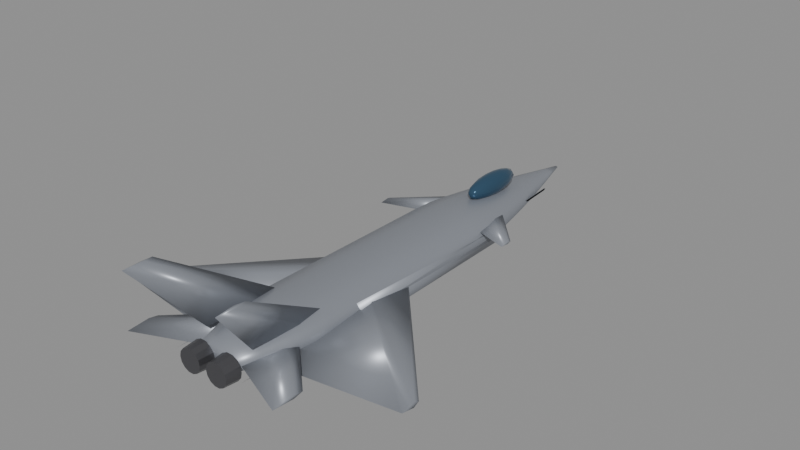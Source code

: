 # Source: j20.blend  (saved by Blender 5.0.119; exported with 4.5.12 LTS)
import bpy
from mathutils import Matrix  # noqa: F401  (used for matrix-valued properties, if any)

bpy.ops.wm.read_factory_settings(use_empty=True)
scene = bpy.context.scene
scene.name = 'Scene'

# ---- materials (node trees are filled in below, after node groups)
mat_body_j20 = bpy.data.materials.new('Body_j20')
mat_body_j20.diffuse_color = (0.3, 0.32, 0.36, 1.0)
mat_canopy = bpy.data.materials.new('Canopy')
mat_canopy.diffuse_color = (0.05, 0.12, 0.2, 1.0)
mat_detail = bpy.data.materials.new('Detail')
mat_detail.diffuse_color = (0.12, 0.12, 0.13, 1.0)

# ---- material node trees
mat_body_j20.use_nodes = True; mat_body_j20.node_tree.nodes.clear()
_N = mat_body_j20.node_tree.nodes; _L = mat_body_j20.node_tree.links
n0 = _N.new('ShaderNodeBsdfPrincipled'); n0.name = 'Principled BSDF'; n0.location = (-200, 100)
n0.inputs[0].default_value = (0.3, 0.32, 0.36, 1.0)
n0.inputs[1].default_value = 0.35
n0.inputs[2].default_value = 0.4
n1 = _N.new('ShaderNodeOutputMaterial'); n1.name = 'Material Output'; n1.location = (200, 100)
_L.new(n0.outputs[0], n1.inputs[0])
n1.is_active_output = True
mat_canopy.use_nodes = True; mat_canopy.node_tree.nodes.clear()
_N = mat_canopy.node_tree.nodes; _L = mat_canopy.node_tree.links
n0 = _N.new('ShaderNodeBsdfPrincipled'); n0.name = 'Principled BSDF'; n0.location = (-200, 100)
n0.inputs[0].default_value = (0.05, 0.12, 0.2, 1.0)
n0.inputs[1].default_value = 0.6
n0.inputs[2].default_value = 0.08
n1 = _N.new('ShaderNodeOutputMaterial'); n1.name = 'Material Output'; n1.location = (200, 100)
_L.new(n0.outputs[0], n1.inputs[0])
n1.is_active_output = True
mat_detail.use_nodes = True; mat_detail.node_tree.nodes.clear()
_N = mat_detail.node_tree.nodes; _L = mat_detail.node_tree.links
n0 = _N.new('ShaderNodeBsdfPrincipled'); n0.name = 'Principled BSDF'; n0.location = (-200, 100)
n0.inputs[0].default_value = (0.12, 0.12, 0.13, 1.0)
n0.inputs[1].default_value = 0.7
n0.inputs[2].default_value = 0.35
n1 = _N.new('ShaderNodeOutputMaterial'); n1.name = 'Material Output'; n1.location = (200, 100)
_L.new(n0.outputs[0], n1.inputs[0])
n1.is_active_output = True

# ---- meshes
me_j20_body = bpy.data.meshes.new('j20_Body')
me_j20_body.from_pydata([(1.048, -10.6, 0.09858), (0.848, -10.6, 0.362), (0.3239, -10.6, 0.5249), (-0.3239, -10.6, 0.5249), (-0.848, -10.6, 0.362), (-1.048, -10.6, 0.09858), (-0.848, -10.6, -0.1649), (-0.3239, -10.6, -0.3277), (0.3239, -10.6, -0.3277), (0.848, -10.6, -0.1649), (1.373, -9.636, 0.08962), (1.111, -9.636, 0.4347), (0.4243, -9.636, 0.648), (-0.4243, -9.636, 0.648), (-1.111, -9.636, 0.4347), (-1.373, -9.636, 0.08962), (-1.111, -9.636, -0.2555), (-0.4243, -9.636, -0.4688), (0.4243, -9.636, -0.4688), (1.111, -9.636, -0.2555), (1.698, -8.673, 0.08066), (1.374, -8.673, 0.5074), (0.5247, -8.673, 0.7711), (-0.5247, -8.673, 0.7711), (-1.374, -8.673, 0.5074), (-1.698, -8.673, 0.08066), (-1.374, -8.673, -0.3461), (-0.5247, -8.673, -0.6098), (0.5247, -8.673, -0.6098), (1.374, -8.673, -0.3461), (1.906, -7.709, 0.07169), (1.542, -7.709, 0.5507), (0.5889, -7.709, 0.8467), (-0.5889, -7.709, 0.8467), (-1.542, -7.709, 0.5507), (-1.906, -7.709, 0.07169), (-1.542, -7.709, -0.4073), (-0.5889, -7.709, -0.7033), (0.5889, -7.709, -0.7033), (1.542, -7.709, -0.4073), (1.906, -6.745, 0.06273), (1.542, -6.745, 0.5417), (0.5889, -6.745, 0.8378), (-0.5889, -6.745, 0.8378), (-1.542, -6.745, 0.5417), (-1.906, -6.745, 0.06273), (-1.542, -6.745, -0.4163), (-0.5889, -6.745, -0.7123), (0.5889, -6.745, -0.7123), (1.542, -6.745, -0.4163), (1.906, -5.782, 0.05377), (1.542, -5.782, 0.5328), (0.5889, -5.782, 0.8288), (-0.5889, -5.782, 0.8288), (-1.542, -5.782, 0.5328), (-1.906, -5.782, 0.05377), (-1.542, -5.782, -0.4252), (-0.5889, -5.782, -0.7213), (0.5889, -5.782, -0.7213), (1.542, -5.782, -0.4252), (1.906, -4.818, 0.04481), (1.542, -4.818, 0.5238), (0.5889, -4.818, 0.8199), (-0.5889, -4.818, 0.8199), (-1.542, -4.818, 0.5238), (-1.906, -4.818, 0.04481), (-1.542, -4.818, -0.4342), (-0.5889, -4.818, -0.7302), (0.5889, -4.818, -0.7302), (1.542, -4.818, -0.4342), (1.906, -3.855, 0.03585), (1.542, -3.855, 0.5148), (0.5889, -3.855, 0.8109), (-0.5889, -3.855, 0.8109), (-1.542, -3.855, 0.5148), (-1.906, -3.855, 0.03585), (-1.542, -3.855, -0.4432), (-0.5889, -3.855, -0.7392), (0.5889, -3.855, -0.7392), (1.542, -3.855, -0.4432), (1.906, -2.891, 0.02689), (1.542, -2.891, 0.5059), (0.5889, -2.891, 0.8019), (-0.5889, -2.891, 0.8019), (-1.542, -2.891, 0.5059), (-1.906, -2.891, 0.02689), (-1.542, -2.891, -0.4521), (-0.5889, -2.891, -0.7482), (0.5889, -2.891, -0.7482), (1.542, -2.891, -0.4521), (1.906, -1.927, 0.01792), (1.542, -1.927, 0.4969), (0.5889, -1.927, 0.793), (-0.5889, -1.927, 0.793), (-1.542, -1.927, 0.4969), (-1.906, -1.927, 0.01792), (-1.542, -1.927, -0.4611), (-0.5889, -1.927, -0.7571), (0.5889, -1.927, -0.7571), (1.542, -1.927, -0.4611), (1.906, -0.9636, 0.008962), (1.542, -0.9636, 0.488), (0.5889, -0.9636, 0.784), (-0.5889, -0.9636, 0.784), (-1.542, -0.9636, 0.488), (-1.906, -0.9636, 0.008962), (-1.542, -0.9636, -0.47), (-0.5889, -0.9636, -0.7661), (0.5889, -0.9636, -0.7661), (1.542, -0.9636, -0.47), (1.906, 0.0, 0.0), (1.542, 0.0, 0.479), (0.5889, 0.0, 0.775), (-0.5889, 0.0, 0.775), (-1.542, 0.0, 0.479), (-1.906, 0.0, 9.98e-17), (-1.542, 0.0, -0.479), (-0.5889, 0.0, -0.775), (0.5889, 0.0, -0.775), (1.542, 0.0, -0.479), (1.906, 0.9636, -0.008962), (1.542, 0.9636, 0.47), (0.5889, 0.9636, 0.7661), (-0.5889, 0.9636, 0.7661), (-1.542, 0.9636, 0.47), (-1.906, 0.9636, -0.008962), (-1.542, 0.9636, -0.488), (-0.5889, 0.9636, -0.784), (0.5889, 0.9636, -0.784), (1.542, 0.9636, -0.488), (1.906, 1.927, -0.01792), (1.542, 1.927, 0.4611), (0.5889, 1.927, 0.7571), (-0.5889, 1.927, 0.7571), (-1.542, 1.927, 0.4611), (-1.906, 1.927, -0.01792), (-1.542, 1.927, -0.4969), (-0.5889, 1.927, -0.793), (0.5889, 1.927, -0.793), (1.542, 1.927, -0.4969), (1.875, 2.891, -0.02689), (1.517, 2.891, 0.4443), (0.5794, 2.891, 0.7356), (-0.5794, 2.891, 0.7356), (-1.517, 2.891, 0.4443), (-1.875, 2.891, -0.02689), (-1.517, 2.891, -0.4981), (-0.5794, 2.891, -0.7893), (0.5794, 2.891, -0.7893), (1.517, 2.891, -0.4981), (1.731, 3.855, -0.03585), (1.401, 3.855, 0.3993), (0.5351, 3.855, 0.6683), (-0.5351, 3.855, 0.6683), (-1.401, 3.855, 0.3993), (-1.731, 3.855, -0.03585), (-1.401, 3.855, -0.471), (-0.5351, 3.855, -0.74), (0.5351, 3.855, -0.74), (1.401, 3.855, -0.471), (1.549, 4.818, -0.04481), (1.253, 4.818, 0.3444), (0.4786, 4.818, 0.585), (-0.4786, 4.818, 0.585), (-1.253, 4.818, 0.3444), (-1.549, 4.818, -0.04481), (-1.253, 4.818, -0.4341), (-0.4786, 4.818, -0.6746), (0.4786, 4.818, -0.6746), (1.253, 4.818, -0.4341), (1.341, 5.782, -0.05377), (1.085, 5.782, 0.2832), (0.4143, 5.782, 0.4914), (-0.4143, 5.782, 0.4914), (-1.085, 5.782, 0.2832), (-1.341, 5.782, -0.05377), (-1.085, 5.782, -0.3907), (-0.4143, 5.782, -0.5989), (0.4143, 5.782, -0.5989), (1.085, 5.782, -0.3907), (1.113, 6.745, -0.06273), (0.9003, 6.745, 0.2169), (0.3439, 6.745, 0.3898), (-0.3439, 6.745, 0.3898), (-0.9003, 6.745, 0.2169), (-1.113, 6.745, -0.06273), (-0.9003, 6.745, -0.3424), (-0.3439, 6.745, -0.5153), (0.3439, 6.745, -0.5153), (0.9003, 6.745, -0.3424), (0.8686, 7.709, -0.07169), (0.7027, 7.709, 0.1466), (0.2684, 7.709, 0.2815), (-0.2684, 7.709, 0.2815), (-0.7027, 7.709, 0.1466), (-0.8686, 7.709, -0.07169), (-0.7027, 7.709, -0.29), (-0.2684, 7.709, -0.4249), (0.2684, 7.709, -0.4249), (0.7027, 7.709, -0.29), (0.6102, 8.673, -0.08066), (0.4937, 8.673, 0.07271), (0.1886, 8.673, 0.1675), (-0.1886, 8.673, 0.1675), (-0.4937, 8.673, 0.07271), (-0.6102, 8.673, -0.08066), (-0.4937, 8.673, -0.234), (-0.1886, 8.673, -0.3288), (0.1886, 8.673, -0.3288), (0.4937, 8.673, -0.234), (0.3393, 9.636, -0.08962), (0.2745, 9.636, -0.004331), (0.1049, 9.636, 0.04838), (-0.1049, 9.636, 0.04838), (-0.2745, 9.636, -0.004331), (-0.3393, 9.636, -0.08962), (-0.2745, 9.636, -0.1749), (-0.1049, 9.636, -0.2276), (0.1049, 9.636, -0.2276), (0.2745, 9.636, -0.1749), (0.07624, 10.6, -0.09858), (0.06168, 10.6, -0.07942), (0.02356, 10.6, -0.06758), (-0.02356, 10.6, -0.06758), (-0.06168, 10.6, -0.07942), (-0.07624, 10.6, -0.09858), (-0.06168, 10.6, -0.1177), (-0.02356, 10.6, -0.1296), (0.02356, 10.6, -0.1296), (0.06168, 10.6, -0.1177), (0.6572, -1.272, 0.0), (0.6572, -3.816, 0.2968), (0.6572, -9.752, 0.0), (0.6572, -3.816, -0.2968), (6.75, -8.039, 0.0), (6.75, -8.293, 0.1187), (6.75, -8.887, 0.0), (6.75, -8.293, -0.1187), (-0.6572, -1.272, 0.0), (-0.6572, -3.816, 0.2968), (-0.6572, -9.752, 0.0), (-0.6572, -3.816, -0.2968), (-6.75, -8.039, 0.0), (-6.75, -8.293, 0.1187), (-6.75, -8.887, 0.0), (-6.75, -8.293, -0.1187), (1.052, 8.056, 0.0), (1.052, 7.929, 0.05258), (1.052, 7.632, 0.0), (1.052, 7.929, -0.05258), (1.643, -1.272, 0.0), (1.643, -4.198, 0.05258), (1.643, -11.02, 0.0), (1.643, -4.198, -0.05258), (-1.052, 8.056, 0.0), (-1.052, 7.929, 0.05258), (-1.052, 7.632, 0.0), (-1.052, 7.929, -0.05258), (-1.643, -1.272, 0.0), (-1.643, -4.198, 0.05258), (-1.643, -11.02, 0.0), (-1.643, -4.198, -0.05258), (0.9858, 4.664, 0.2629), (0.9858, 4.028, 0.3477), (0.9858, 2.544, 0.2629), (0.9858, 4.028, 0.1781), (3.146, 2.265, 0.3979), (3.146, 2.074, 0.4509), (3.146, 1.629, 0.3979), (3.146, 2.074, 0.3449), (-0.9858, 4.664, 0.2629), (-0.9858, 4.028, 0.3477), (-0.9858, 2.544, 0.2629), (-0.9858, 4.028, 0.1781), (-3.146, 2.265, 0.3979), (-3.146, 2.074, 0.4509), (-3.146, 1.629, 0.3979), (-3.146, 2.074, 0.3449), (1.117, -6.572, 0.5915), (1.251, -7.77, 0.5375), (1.117, -9.996, 0.5915), (0.9836, -7.77, 0.6455), (2.265, -11.11, 3.432), (2.332, -11.56, 3.405), (2.265, -12.38, 3.432), (2.198, -11.56, 3.459), (-1.117, -6.572, 0.5915), (-0.9836, -7.77, 0.6455), (-1.117, -9.996, 0.5915), (-1.251, -7.77, 0.5375), (-2.265, -11.11, 3.432), (-2.198, -11.56, 3.459), (-2.265, -12.38, 3.432), (-2.332, -11.56, 3.405), (0.3943, -7.113, 0.1314), (0.3943, -8.032, 0.254), (0.3943, -10.18, 0.1314), (0.3943, -8.032, 0.008904), (3.634, -10.16, 0.1314), (3.634, -10.57, 0.208), (3.634, -11.53, 0.1314), (3.634, -10.57, 0.05485), (-0.3943, -7.113, 0.1314), (-0.3943, -8.032, 0.254), (-0.3943, -10.18, 0.1314), (-0.3943, -8.032, 0.008904), (-3.634, -10.16, 0.1314), (-3.634, -10.57, 0.208), (-3.634, -11.53, 0.1314), (-3.634, -10.57, 0.05485), (0.7624, 3.816, -0.1972), (0.8678, 3.814, -0.5216), (1.144, 3.812, -0.7222), (1.485, 3.812, -0.7222), (1.761, 3.814, -0.5216), (1.866, 3.816, -0.1972), (1.761, 3.818, 0.1273), (1.485, 3.82, 0.3279), (1.144, 3.82, 0.3279), (0.8678, 3.818, 0.1273), (0.6572, -5.3, -0.1314), (0.7827, -5.303, -0.5177), (1.111, -5.305, -0.7565), (1.517, -5.305, -0.7565), (1.846, -5.303, -0.5177), (1.972, -5.3, -0.1314), (1.846, -5.297, 0.2548), (1.517, -5.295, 0.4936), (1.111, -5.295, 0.4936), (0.7827, -5.297, 0.2548), (-1.866, 3.816, -0.1972), (-1.761, 3.814, -0.5216), (-1.485, 3.812, -0.7222), (-1.144, 3.812, -0.7222), (-0.8678, 3.814, -0.5216), (-0.7624, 3.816, -0.1972), (-0.8678, 3.818, 0.1273), (-1.144, 3.82, 0.3279), (-1.485, 3.82, 0.3279), (-1.761, 3.818, 0.1273), (-1.972, -5.3, -0.1314), (-1.846, -5.303, -0.5177), (-1.517, -5.305, -0.7565), (-1.111, -5.305, -0.7565), (-0.7827, -5.303, -0.5177), (-0.6572, -5.3, -0.1314), (-0.7827, -5.297, 0.2548), (-1.111, -5.295, 0.4936), (-1.517, -5.295, 0.4936), (-1.846, -5.297, 0.2548)], [], [(0, 10, 11, 1), (1, 11, 12, 2), (2, 12, 13, 3), (3, 13, 14, 4), (4, 14, 15, 5), (5, 15, 16, 6), (6, 16, 17, 7), (7, 17, 18, 8), (8, 18, 19, 9), (9, 19, 10, 0), (10, 20, 21, 11), (11, 21, 22, 12), (12, 22, 23, 13), (13, 23, 24, 14), (14, 24, 25, 15), (15, 25, 26, 16), (16, 26, 27, 17), (17, 27, 28, 18), (18, 28, 29, 19), (19, 29, 20, 10), (20, 30, 31, 21), (21, 31, 32, 22), (22, 32, 33, 23), (23, 33, 34, 24), (24, 34, 35, 25), (25, 35, 36, 26), (26, 36, 37, 27), (27, 37, 38, 28), (28, 38, 39, 29), (29, 39, 30, 20), (30, 40, 41, 31), (31, 41, 42, 32), (32, 42, 43, 33), (33, 43, 44, 34), (34, 44, 45, 35), (35, 45, 46, 36), (36, 46, 47, 37), (37, 47, 48, 38), (38, 48, 49, 39), (39, 49, 40, 30), (40, 50, 51, 41), (41, 51, 52, 42), (42, 52, 53, 43), (43, 53, 54, 44), (44, 54, 55, 45), (45, 55, 56, 46), (46, 56, 57, 47), (47, 57, 58, 48), (48, 58, 59, 49), (49, 59, 50, 40), (50, 60, 61, 51), (51, 61, 62, 52), (52, 62, 63, 53), (53, 63, 64, 54), (54, 64, 65, 55), (55, 65, 66, 56), (56, 66, 67, 57), (57, 67, 68, 58), (58, 68, 69, 59), (59, 69, 60, 50), (60, 70, 71, 61), (61, 71, 72, 62), (62, 72, 73, 63), (63, 73, 74, 64), (64, 74, 75, 65), (65, 75, 76, 66), (66, 76, 77, 67), (67, 77, 78, 68), (68, 78, 79, 69), (69, 79, 70, 60), (70, 80, 81, 71), (71, 81, 82, 72), (72, 82, 83, 73), (73, 83, 84, 74), (74, 84, 85, 75), (75, 85, 86, 76), (76, 86, 87, 77), (77, 87, 88, 78), (78, 88, 89, 79), (79, 89, 80, 70), (80, 90, 91, 81), (81, 91, 92, 82), (82, 92, 93, 83), (83, 93, 94, 84), (84, 94, 95, 85), (85, 95, 96, 86), (86, 96, 97, 87), (87, 97, 98, 88), (88, 98, 99, 89), (89, 99, 90, 80), (90, 100, 101, 91), (91, 101, 102, 92), (92, 102, 103, 93), (93, 103, 104, 94), (94, 104, 105, 95), (95, 105, 106, 96), (96, 106, 107, 97), (97, 107, 108, 98), (98, 108, 109, 99), (99, 109, 100, 90), (100, 110, 111, 101), (101, 111, 112, 102), (102, 112, 113, 103), (103, 113, 114, 104), (104, 114, 115, 105), (105, 115, 116, 106), (106, 116, 117, 107), (107, 117, 118, 108), (108, 118, 119, 109), (109, 119, 110, 100), (110, 120, 121, 111), (111, 121, 122, 112), (112, 122, 123, 113), (113, 123, 124, 114), (114, 124, 125, 115), (115, 125, 126, 116), (116, 126, 127, 117), (117, 127, 128, 118), (118, 128, 129, 119), (119, 129, 120, 110), (120, 130, 131, 121), (121, 131, 132, 122), (122, 132, 133, 123), (123, 133, 134, 124), (124, 134, 135, 125), (125, 135, 136, 126), (126, 136, 137, 127), (127, 137, 138, 128), (128, 138, 139, 129), (129, 139, 130, 120), (130, 140, 141, 131), (131, 141, 142, 132), (132, 142, 143, 133), (133, 143, 144, 134), (134, 144, 145, 135), (135, 145, 146, 136), (136, 146, 147, 137), (137, 147, 148, 138), (138, 148, 149, 139), (139, 149, 140, 130), (140, 150, 151, 141), (141, 151, 152, 142), (142, 152, 153, 143), (143, 153, 154, 144), (144, 154, 155, 145), (145, 155, 156, 146), (146, 156, 157, 147), (147, 157, 158, 148), (148, 158, 159, 149), (149, 159, 150, 140), (150, 160, 161, 151), (151, 161, 162, 152), (152, 162, 163, 153), (153, 163, 164, 154), (154, 164, 165, 155), (155, 165, 166, 156), (156, 166, 167, 157), (157, 167, 168, 158), (158, 168, 169, 159), (159, 169, 160, 150), (160, 170, 171, 161), (161, 171, 172, 162), (162, 172, 173, 163), (163, 173, 174, 164), (164, 174, 175, 165), (165, 175, 176, 166), (166, 176, 177, 167), (167, 177, 178, 168), (168, 178, 179, 169), (169, 179, 170, 160), (170, 180, 181, 171), (171, 181, 182, 172), (172, 182, 183, 173), (173, 183, 184, 174), (174, 184, 185, 175), (175, 185, 186, 176), (176, 186, 187, 177), (177, 187, 188, 178), (178, 188, 189, 179), (179, 189, 180, 170), (180, 190, 191, 181), (181, 191, 192, 182), (182, 192, 193, 183), (183, 193, 194, 184), (184, 194, 195, 185), (185, 195, 196, 186), (186, 196, 197, 187), (187, 197, 198, 188), (188, 198, 199, 189), (189, 199, 190, 180), (190, 200, 201, 191), (191, 201, 202, 192), (192, 202, 203, 193), (193, 203, 204, 194), (194, 204, 205, 195), (195, 205, 206, 196), (196, 206, 207, 197), (197, 207, 208, 198), (198, 208, 209, 199), (199, 209, 200, 190), (200, 210, 211, 201), (201, 211, 212, 202), (202, 212, 213, 203), (203, 213, 214, 204), (204, 214, 215, 205), (205, 215, 216, 206), (206, 216, 217, 207), (207, 217, 218, 208), (208, 218, 219, 209), (209, 219, 210, 200), (210, 220, 221, 211), (211, 221, 222, 212), (212, 222, 223, 213), (213, 223, 224, 214), (214, 224, 225, 215), (215, 225, 226, 216), (216, 226, 227, 217), (217, 227, 228, 218), (218, 228, 229, 219), (219, 229, 220, 210), (9, 0, 1, 2, 3, 4, 5, 6, 7, 8), (220, 229, 228, 227, 226, 225, 224, 223, 222, 221), (230, 231, 235, 234), (231, 232, 236, 235), (232, 233, 237, 236), (233, 230, 234, 237), (233, 232, 231, 230), (234, 235, 236, 237), (238, 242, 243, 239), (239, 243, 244, 240), (240, 244, 245, 241), (241, 245, 242, 238), (241, 238, 239, 240), (242, 245, 244, 243), (246, 247, 251, 250), (247, 248, 252, 251), (248, 249, 253, 252), (249, 246, 250, 253), (249, 248, 247, 246), (250, 251, 252, 253), (254, 258, 259, 255), (255, 259, 260, 256), (256, 260, 261, 257), (257, 261, 258, 254), (257, 254, 255, 256), (258, 261, 260, 259), (262, 263, 267, 266), (263, 264, 268, 267), (264, 265, 269, 268), (265, 262, 266, 269), (265, 264, 263, 262), (266, 267, 268, 269), (270, 274, 275, 271), (271, 275, 276, 272), (272, 276, 277, 273), (273, 277, 274, 270), (273, 270, 271, 272), (274, 277, 276, 275), (278, 282, 283, 279), (279, 283, 284, 280), (280, 284, 285, 281), (281, 285, 282, 278), (281, 278, 279, 280), (282, 285, 284, 283), (286, 290, 291, 287), (287, 291, 292, 288), (288, 292, 293, 289), (289, 293, 290, 286), (289, 286, 287, 288), (290, 293, 292, 291), (294, 295, 299, 298), (295, 296, 300, 299), (296, 297, 301, 300), (297, 294, 298, 301), (297, 296, 295, 294), (298, 299, 300, 301), (302, 306, 307, 303), (303, 307, 308, 304), (304, 308, 309, 305), (305, 309, 306, 302), (305, 302, 303, 304), (306, 309, 308, 307), (310, 311, 321, 320), (311, 312, 322, 321), (312, 313, 323, 322), (313, 314, 324, 323), (314, 315, 325, 324), (315, 316, 326, 325), (316, 317, 327, 326), (317, 318, 328, 327), (318, 319, 329, 328), (319, 310, 320, 329), (319, 318, 317, 316, 315, 314, 313, 312, 311, 310), (320, 321, 322, 323, 324, 325, 326, 327, 328, 329), (330, 331, 341, 340), (331, 332, 342, 341), (332, 333, 343, 342), (333, 334, 344, 343), (334, 335, 345, 344), (335, 336, 346, 345), (336, 337, 347, 346), (337, 338, 348, 347), (338, 339, 349, 348), (339, 330, 340, 349), (339, 338, 337, 336, 335, 334, 333, 332, 331, 330), (340, 341, 342, 343, 344, 345, 346, 347, 348, 349)])
me_j20_body.polygons.foreach_set('use_smooth', [True] * 306)
me_j20_body.materials.append(mat_body_j20)
me_j20_body.update()
me_j20_canopy = bpy.data.meshes.new('j20_Canopy')
me_j20_canopy.from_pydata([(0.0, 5.3, 1.42), (0.0, 6.424, 1.273), (0.0, 6.89, 0.9201), (0.0, 5.3, 0.4206), (0.09054, 5.827, 1.382), (0.1673, 6.274, 1.273), (0.2186, 6.572, 1.111), (0.2366, 6.677, 0.9201), (0.2186, 6.572, 0.7289), (0.1673, 6.274, 0.5669), (0.09054, 5.827, 0.4586), (0.1568, 5.604, 1.382), (0.2898, 5.862, 1.273), (0.3786, 6.034, 1.111), (0.4098, 6.095, 0.9201), (0.3786, 6.034, 0.7289), (0.2898, 5.862, 0.5669), (0.1568, 5.604, 0.4586), (0.1811, 5.3, 1.382), (0.3346, 5.3, 1.273), (0.4372, 5.3, 1.111), (0.4732, 5.3, 0.9201), (0.4372, 5.3, 0.7289), (0.3346, 5.3, 0.5669), (0.1811, 5.3, 0.4586), (0.1568, 4.996, 1.382), (0.2898, 4.738, 1.273), (0.3786, 4.566, 1.111), (0.4098, 4.505, 0.9201), (0.3786, 4.566, 0.7289), (0.2898, 4.738, 0.5669), (0.1568, 4.996, 0.4586), (0.09054, 4.773, 1.382), (0.1673, 4.326, 1.273), (0.2186, 4.028, 1.111), (0.2366, 3.923, 0.9201), (0.2186, 4.028, 0.7289), (0.1673, 4.326, 0.5669), (0.09054, 4.773, 0.4586), (0.0, 4.692, 1.382), (-2.82e-08, 4.176, 1.273), (0.0, 3.831, 1.111), (0.0, 3.71, 0.9201), (0.0, 3.831, 0.7289), (-2.82e-08, 4.176, 0.5669), (0.0, 4.692, 0.4586), (-0.09054, 4.773, 1.382), (-0.1673, 4.326, 1.273), (-0.2186, 4.028, 1.111), (-0.2366, 3.923, 0.9201), (-0.2186, 4.028, 0.7289), (-0.1673, 4.326, 0.5669), (-0.09054, 4.773, 0.4586), (-0.1568, 4.996, 1.382), (-0.2898, 4.738, 1.273), (-0.3786, 4.566, 1.111), (-0.4098, 4.505, 0.9201), (-0.3786, 4.566, 0.7289), (-0.2898, 4.738, 0.5669), (-0.1568, 4.996, 0.4586), (-0.1811, 5.3, 1.382), (-0.3346, 5.3, 1.273), (-0.4372, 5.3, 1.111), (-0.4732, 5.3, 0.9201), (-0.4372, 5.3, 0.7289), (-0.3346, 5.3, 0.5669), (-0.1811, 5.3, 0.4586), (-0.1568, 5.604, 1.382), (-0.2898, 5.862, 1.273), (-0.3786, 6.034, 1.111), (-0.4098, 6.095, 0.9201), (-0.3786, 6.034, 0.7289), (-0.2898, 5.862, 0.5669), (-0.1568, 5.604, 0.4586), (-0.09054, 5.827, 1.382), (-0.1673, 6.274, 1.273), (-0.2186, 6.572, 1.111), (-0.2366, 6.677, 0.9201), (-0.2186, 6.572, 0.7289), (-0.1673, 6.274, 0.5669), (-0.09054, 5.827, 0.4586), (-7.051e-09, 5.908, 1.382), (-1.41e-08, 6.769, 1.111), (-1.41e-08, 6.769, 0.7289), (5.641e-08, 6.424, 0.5669), (-7.051e-09, 5.908, 0.4586)], [], [(3, 85, 10), (84, 83, 8, 9), (2, 82, 6, 7), (1, 81, 4, 5), (85, 84, 9, 10), (83, 2, 7, 8), (82, 1, 5, 6), (81, 0, 4), (10, 9, 16, 17), (8, 7, 14, 15), (6, 5, 12, 13), (4, 0, 11), (3, 10, 17), (9, 8, 15, 16), (7, 6, 13, 14), (5, 4, 11, 12), (15, 14, 21, 22), (13, 12, 19, 20), (11, 0, 18), (3, 17, 24), (16, 15, 22, 23), (14, 13, 20, 21), (12, 11, 18, 19), (17, 16, 23, 24), (3, 24, 31), (23, 22, 29, 30), (21, 20, 27, 28), (19, 18, 25, 26), (24, 23, 30, 31), (22, 21, 28, 29), (20, 19, 26, 27), (18, 0, 25), (28, 27, 34, 35), (26, 25, 32, 33), (31, 30, 37, 38), (29, 28, 35, 36), (27, 26, 33, 34), (25, 0, 32), (3, 31, 38), (30, 29, 36, 37), (38, 37, 44, 45), (36, 35, 42, 43), (34, 33, 40, 41), (32, 0, 39), (3, 38, 45), (37, 36, 43, 44), (35, 34, 41, 42), (33, 32, 39, 40), (41, 40, 47, 48), (39, 0, 46), (3, 45, 52), (44, 43, 50, 51), (42, 41, 48, 49), (40, 39, 46, 47), (45, 44, 51, 52), (43, 42, 49, 50), (3, 52, 59), (51, 50, 57, 58), (49, 48, 55, 56), (47, 46, 53, 54), (52, 51, 58, 59), (50, 49, 56, 57), (48, 47, 54, 55), (46, 0, 53), (54, 53, 60, 61), (59, 58, 65, 66), (57, 56, 63, 64), (55, 54, 61, 62), (53, 0, 60), (3, 59, 66), (58, 57, 64, 65), (56, 55, 62, 63), (66, 65, 72, 73), (64, 63, 70, 71), (62, 61, 68, 69), (60, 0, 67), (3, 66, 73), (65, 64, 71, 72), (63, 62, 69, 70), (61, 60, 67, 68), (67, 0, 74), (3, 73, 80), (72, 71, 78, 79), (70, 69, 76, 77), (68, 67, 74, 75), (73, 72, 79, 80), (71, 70, 77, 78), (69, 68, 75, 76), (79, 78, 83, 84), (77, 76, 82, 2), (75, 74, 81, 1), (80, 79, 84, 85), (78, 77, 2, 83), (76, 75, 1, 82), (74, 0, 81), (3, 80, 85)])
me_j20_canopy.polygons.foreach_set('use_smooth', [True] * 96)
me_j20_canopy.materials.append(mat_canopy)
me_j20_canopy.update()
me_j20_detail = bpy.data.meshes.new('j20_Detail')
me_j20_detail.from_pydata([(0.1052, -10.59, 0.0), (0.1598, -10.59, -0.2395), (0.313, -10.59, -0.4316), (0.5344, -10.59, -0.5382), (0.78, -10.59, -0.5382), (1.001, -10.59, -0.4316), (1.155, -10.59, -0.2395), (1.209, -10.59, -6.761e-17), (1.155, -10.59, 0.2395), (1.001, -10.59, 0.4316), (0.78, -10.59, 0.5382), (0.5344, -10.59, 0.5382), (0.313, -10.59, 0.4316), (0.1598, -10.59, 0.2395), (0.1577, -11.24, 0.0), (0.2072, -11.24, -0.2167), (0.3458, -11.24, -0.3905), (0.5461, -11.24, -0.4869), (0.7683, -11.24, -0.4869), (0.9686, -11.24, -0.3905), (1.107, -11.24, -0.2167), (1.157, -11.24, -6.117e-17), (1.107, -11.24, 0.2167), (0.9686, -11.24, 0.3905), (0.7683, -11.24, 0.4869), (0.5461, -11.24, 0.4869), (0.3458, -11.24, 0.3905), (0.2072, -11.24, 0.2167), (-1.209, -10.59, 0.0), (-1.155, -10.59, -0.2395), (-1.001, -10.59, -0.4316), (-0.78, -10.59, -0.5382), (-0.5344, -10.59, -0.5382), (-0.313, -10.59, -0.4316), (-0.1598, -10.59, -0.2395), (-0.1052, -10.59, -6.761e-17), (-0.1598, -10.59, 0.2395), (-0.313, -10.59, 0.4316), (-0.5344, -10.59, 0.5382), (-0.78, -10.59, 0.5382), (-1.001, -10.59, 0.4316), (-1.155, -10.59, 0.2395), (-1.157, -11.24, 0.0), (-1.107, -11.24, -0.2167), (-0.9686, -11.24, -0.3905), (-0.7683, -11.24, -0.4869), (-0.5461, -11.24, -0.4869), (-0.3458, -11.24, -0.3905), (-0.2072, -11.24, -0.2167), (-0.1577, -11.24, -6.117e-17), (-0.2072, -11.24, 0.2167), (-0.3458, -11.24, 0.3905), (-0.5461, -11.24, 0.4869), (-0.7683, -11.24, 0.4869), (-0.9686, -11.24, 0.3905), (-1.107, -11.24, 0.2167)], [], [(0, 1, 15, 14), (1, 2, 16, 15), (2, 3, 17, 16), (3, 4, 18, 17), (4, 5, 19, 18), (5, 6, 20, 19), (6, 7, 21, 20), (7, 8, 22, 21), (8, 9, 23, 22), (9, 10, 24, 23), (10, 11, 25, 24), (11, 12, 26, 25), (12, 13, 27, 26), (13, 0, 14, 27), (13, 12, 11, 10, 9, 8, 7, 6, 5, 4, 3, 2, 1, 0), (14, 15, 16, 17, 18, 19, 20, 21, 22, 23, 24, 25, 26, 27), (28, 29, 43, 42), (29, 30, 44, 43), (30, 31, 45, 44), (31, 32, 46, 45), (32, 33, 47, 46), (33, 34, 48, 47), (34, 35, 49, 48), (35, 36, 50, 49), (36, 37, 51, 50), (37, 38, 52, 51), (38, 39, 53, 52), (39, 40, 54, 53), (40, 41, 55, 54), (41, 28, 42, 55), (41, 40, 39, 38, 37, 36, 35, 34, 33, 32, 31, 30, 29, 28), (42, 43, 44, 45, 46, 47, 48, 49, 50, 51, 52, 53, 54, 55)])
me_j20_detail.materials.append(mat_detail)
me_j20_detail.update()

# ---- objects
ob_body = bpy.data.objects.new('Body', me_j20_body)
ob_canopy = bpy.data.objects.new('Canopy', me_j20_canopy)
ob_detail = bpy.data.objects.new('Detail', me_j20_detail)

# ---- transforms, parenting, visibility, modifiers, constraints
ob_body.location = (0.0, 0.0, 0.0)
ob_canopy.location = (0.0, 0.0, 0.0)
ob_detail.location = (0.0, 0.0, 0.0)

# ---- collection membership
scene.collection.objects.link(ob_body)
scene.collection.objects.link(ob_canopy)
scene.collection.objects.link(ob_detail)

# ---- scene / render settings (as saved in the file)
scene.frame_start = 1; scene.frame_end = 250; scene.frame_set(1)
scene.render.engine = 'BLENDER_EEVEE_NEXT'
scene.render.bake_bias = 0.0
scene.render.bake_samples = 0
scene.cycles.sampling_pattern = 'TABULATED_SOBOL'
scene.eevee.use_volume_custom_range = False
bpy.context.view_layer.update()

# ---- added for rendering (the .blend has no active camera and no usable light): camera, sun + grey world if the file has none
cam_auto = bpy.data.cameras.new('AutoCamera')
cam_auto.lens = 50.0
cam_auto.sensor_width = 36.0
cam_auto.clip_end = 1000.0
ob_auto_camera = bpy.data.objects.new('AutoCamera', cam_auto)
scene.collection.objects.link(ob_auto_camera)
ob_auto_camera.location = (24.967, -30.848, 21.3066)
ob_auto_camera.rotation_euler = (1.09748, -7.21219e-08, 0.694738)
scene.camera = ob_auto_camera
light_auto_sun = bpy.data.lights.new('AutoSun', 'SUN')
light_auto_sun.energy = 3.0
light_auto_sun.angle = 0.0523599
ob_auto_sun = bpy.data.objects.new('AutoSun', light_auto_sun)
scene.collection.objects.link(ob_auto_sun)
ob_auto_sun.rotation_euler = (0.872665, 0.174533, 0.523599)
if scene.world is None:
    world_auto = bpy.data.worlds.new('AutoWorld')
    world_auto.color = (0.3, 0.3, 0.3)
    scene.world = world_auto
bpy.context.view_layer.update()
